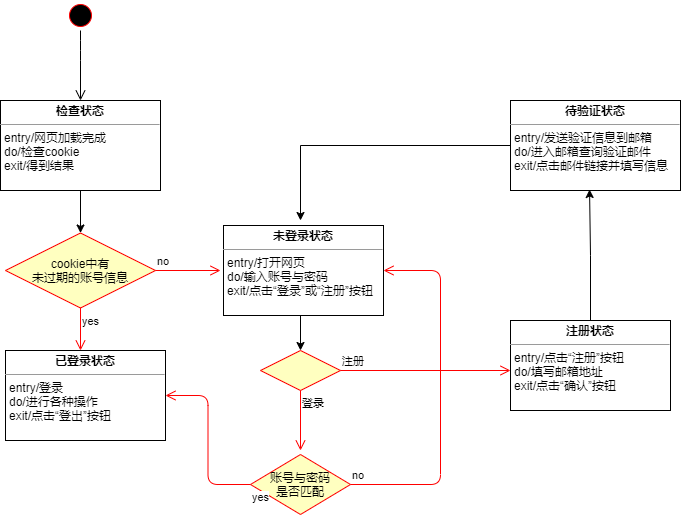

The diagram above was exported from draw.io. Its source (the exported page's mxGraphModel, read from the mxfile embedded in the PNG):
<mxGraphModel dx="871" dy="645" grid="1" gridSize="10" guides="1" tooltips="1" connect="1" arrows="1" fold="1" page="1" pageScale="1" pageWidth="827" pageHeight="1169" math="0" shadow="0">
  <root>
    <mxCell id="0" />
    <mxCell id="1" parent="0" />
    <mxCell id="11" value="" style="ellipse;html=1;shape=startState;fillColor=#000000;strokeColor=#ff0000;" parent="1" vertex="1">
      <mxGeometry x="95" y="70" width="30" height="30" as="geometry" />
    </mxCell>
    <mxCell id="12" value="" style="edgeStyle=orthogonalEdgeStyle;html=1;verticalAlign=bottom;endArrow=open;endSize=8;strokeColor=#000000;entryX=0.5;entryY=0;entryDx=0;entryDy=0;" parent="1" source="11" target="14" edge="1">
      <mxGeometry relative="1" as="geometry">
        <mxPoint x="115" y="160" as="targetPoint" />
        <Array as="points">
          <mxPoint x="110" y="120" />
          <mxPoint x="110" y="120" />
        </Array>
      </mxGeometry>
    </mxCell>
    <mxCell id="23" style="edgeStyle=orthogonalEdgeStyle;rounded=0;orthogonalLoop=1;jettySize=auto;html=1;exitX=0.5;exitY=1;exitDx=0;exitDy=0;entryX=0.5;entryY=0;entryDx=0;entryDy=0;strokeColor=#000000;" parent="1" source="13" target="20" edge="1">
      <mxGeometry relative="1" as="geometry" />
    </mxCell>
    <mxCell id="13" value="&lt;p style=&quot;margin: 0px ; margin-top: 4px ; text-align: center&quot;&gt;&lt;b&gt;未登录状态&lt;/b&gt;&lt;/p&gt;&lt;hr size=&quot;1&quot;&gt;&lt;p style=&quot;margin: 0px ; margin-left: 4px&quot;&gt;entry/打开网页&lt;/p&gt;&lt;p style=&quot;margin: 0px ; margin-left: 4px&quot;&gt;do/输入账号与密码&lt;/p&gt;&lt;p style=&quot;margin: 0px ; margin-left: 4px&quot;&gt;exit/点击“登录”或“注册”按钮&lt;/p&gt;" style="verticalAlign=top;align=left;overflow=fill;fontSize=12;fontFamily=Helvetica;html=1;" parent="1" vertex="1">
      <mxGeometry x="253" y="295" width="160" height="90" as="geometry" />
    </mxCell>
    <mxCell id="19" style="edgeStyle=orthogonalEdgeStyle;rounded=0;orthogonalLoop=1;jettySize=auto;html=1;exitX=0.5;exitY=1;exitDx=0;exitDy=0;entryX=0.5;entryY=0;entryDx=0;entryDy=0;strokeColor=#000000;" parent="1" source="14" target="16" edge="1">
      <mxGeometry relative="1" as="geometry" />
    </mxCell>
    <mxCell id="14" value="&lt;p style=&quot;margin: 0px ; margin-top: 4px ; text-align: center&quot;&gt;&lt;b&gt;检查状态&lt;/b&gt;&lt;/p&gt;&lt;hr size=&quot;1&quot;&gt;&lt;p style=&quot;margin: 0px ; margin-left: 4px&quot;&gt;entry/网页加载完成&lt;/p&gt;&lt;p style=&quot;margin: 0px ; margin-left: 4px&quot;&gt;do/检查cookie&lt;/p&gt;&lt;p style=&quot;margin: 0px ; margin-left: 4px&quot;&gt;exit/得到结果&lt;/p&gt;" style="verticalAlign=top;align=left;overflow=fill;fontSize=12;fontFamily=Helvetica;html=1;" parent="1" vertex="1">
      <mxGeometry x="30" y="170" width="160" height="90" as="geometry" />
    </mxCell>
    <mxCell id="15" value="&lt;p style=&quot;margin: 0px ; margin-top: 4px ; text-align: center&quot;&gt;&lt;b&gt;已登录状态&lt;/b&gt;&lt;/p&gt;&lt;hr size=&quot;1&quot;&gt;&lt;p style=&quot;margin: 0px ; margin-left: 4px&quot;&gt;entry/登录&lt;/p&gt;&lt;p style=&quot;margin: 0px ; margin-left: 4px&quot;&gt;do/进行各种操作&lt;/p&gt;&lt;p style=&quot;margin: 0px ; margin-left: 4px&quot;&gt;exit/点击“登出”按钮&lt;/p&gt;" style="verticalAlign=top;align=left;overflow=fill;fontSize=12;fontFamily=Helvetica;html=1;" parent="1" vertex="1">
      <mxGeometry x="35" y="420" width="160" height="90" as="geometry" />
    </mxCell>
    <mxCell id="16" value="cookie中有&lt;br&gt;未过期的账号信息" style="rhombus;whiteSpace=wrap;html=1;fillColor=#ffffc0;strokeColor=#ff0000;" parent="1" vertex="1">
      <mxGeometry x="35" y="302.5" width="150" height="75" as="geometry" />
    </mxCell>
    <mxCell id="17" value="no" style="edgeStyle=orthogonalEdgeStyle;html=1;align=left;verticalAlign=bottom;endArrow=open;endSize=8;strokeColor=#ff0000;" parent="1" source="16" edge="1">
      <mxGeometry x="-1" relative="1" as="geometry">
        <mxPoint x="250" y="340" as="targetPoint" />
      </mxGeometry>
    </mxCell>
    <mxCell id="18" value="yes" style="edgeStyle=orthogonalEdgeStyle;html=1;align=left;verticalAlign=top;endArrow=open;endSize=8;strokeColor=#ff0000;" parent="1" source="16" edge="1">
      <mxGeometry x="-1" relative="1" as="geometry">
        <mxPoint x="110" y="420" as="targetPoint" />
      </mxGeometry>
    </mxCell>
    <mxCell id="20" value="" style="rhombus;whiteSpace=wrap;html=1;fillColor=#ffffc0;strokeColor=#ff0000;" parent="1" vertex="1">
      <mxGeometry x="290" y="420" width="80" height="40" as="geometry" />
    </mxCell>
    <mxCell id="21" value="注册" style="edgeStyle=orthogonalEdgeStyle;html=1;align=left;verticalAlign=bottom;endArrow=open;endSize=8;strokeColor=#ff0000;" parent="1" source="20" edge="1">
      <mxGeometry x="-1" relative="1" as="geometry">
        <mxPoint x="540" y="440" as="targetPoint" />
      </mxGeometry>
    </mxCell>
    <mxCell id="22" value="登录" style="edgeStyle=orthogonalEdgeStyle;html=1;align=left;verticalAlign=top;endArrow=open;endSize=8;strokeColor=#ff0000;" parent="1" source="20" edge="1">
      <mxGeometry x="-1" relative="1" as="geometry">
        <mxPoint x="330" y="520" as="targetPoint" />
      </mxGeometry>
    </mxCell>
    <mxCell id="24" value="账号与密码&lt;br&gt;是否匹配" style="rhombus;whiteSpace=wrap;html=1;fillColor=#ffffc0;strokeColor=#ff0000;" parent="1" vertex="1">
      <mxGeometry x="280" y="524" width="100" height="60" as="geometry" />
    </mxCell>
    <mxCell id="25" value="no" style="edgeStyle=orthogonalEdgeStyle;html=1;align=left;verticalAlign=bottom;endArrow=open;endSize=8;strokeColor=#ff0000;entryX=1;entryY=0.5;entryDx=0;entryDy=0;" parent="1" source="24" target="13" edge="1">
      <mxGeometry x="-1" relative="1" as="geometry">
        <mxPoint x="480" y="554" as="targetPoint" />
        <Array as="points">
          <mxPoint x="470" y="554" />
          <mxPoint x="470" y="340" />
        </Array>
      </mxGeometry>
    </mxCell>
    <mxCell id="26" value="yes" style="edgeStyle=orthogonalEdgeStyle;html=1;align=left;verticalAlign=top;endArrow=open;endSize=8;strokeColor=#ff0000;entryX=1;entryY=0.5;entryDx=0;entryDy=0;" parent="1" source="24" target="15" edge="1">
      <mxGeometry x="-1" relative="1" as="geometry">
        <mxPoint x="330" y="620" as="targetPoint" />
      </mxGeometry>
    </mxCell>
    <mxCell id="29" style="edgeStyle=orthogonalEdgeStyle;rounded=0;orthogonalLoop=1;jettySize=auto;html=1;exitX=0.5;exitY=0;exitDx=0;exitDy=0;entryX=0.465;entryY=0.989;entryDx=0;entryDy=0;entryPerimeter=0;strokeColor=#000000;" parent="1" source="27" target="28" edge="1">
      <mxGeometry relative="1" as="geometry" />
    </mxCell>
    <mxCell id="27" value="&lt;p style=&quot;margin: 0px ; margin-top: 4px ; text-align: center&quot;&gt;&lt;b&gt;注册状态&lt;/b&gt;&lt;/p&gt;&lt;hr size=&quot;1&quot;&gt;&lt;p style=&quot;margin: 0px ; margin-left: 4px&quot;&gt;entry/点击“注册”按钮&lt;/p&gt;&lt;p style=&quot;margin: 0px ; margin-left: 4px&quot;&gt;do/填写邮箱地址&lt;/p&gt;&lt;p style=&quot;margin: 0px ; margin-left: 4px&quot;&gt;exit/点击“确认”按钮&lt;/p&gt;" style="verticalAlign=top;align=left;overflow=fill;fontSize=12;fontFamily=Helvetica;html=1;" parent="1" vertex="1">
      <mxGeometry x="540" y="390" width="160" height="90" as="geometry" />
    </mxCell>
    <mxCell id="30" style="edgeStyle=orthogonalEdgeStyle;rounded=0;orthogonalLoop=1;jettySize=auto;html=1;exitX=0;exitY=0.5;exitDx=0;exitDy=0;strokeColor=#000000;" parent="1" source="28" edge="1">
      <mxGeometry relative="1" as="geometry">
        <mxPoint x="330" y="290" as="targetPoint" />
      </mxGeometry>
    </mxCell>
    <mxCell id="28" value="&lt;p style=&quot;margin: 0px ; margin-top: 4px ; text-align: center&quot;&gt;&lt;b&gt;待验证状态&lt;/b&gt;&lt;/p&gt;&lt;hr size=&quot;1&quot;&gt;&lt;p style=&quot;margin: 0px ; margin-left: 4px&quot;&gt;entry/发送验证信息到邮箱&lt;/p&gt;&lt;p style=&quot;margin: 0px ; margin-left: 4px&quot;&gt;do/进入邮箱查询验证邮件&lt;/p&gt;&lt;p style=&quot;margin: 0px ; margin-left: 4px&quot;&gt;exit/点击邮件链接并填写信息&lt;/p&gt;" style="verticalAlign=top;align=left;overflow=fill;fontSize=12;fontFamily=Helvetica;html=1;" parent="1" vertex="1">
      <mxGeometry x="540" y="170" width="170" height="90" as="geometry" />
    </mxCell>
  </root>
</mxGraphModel>